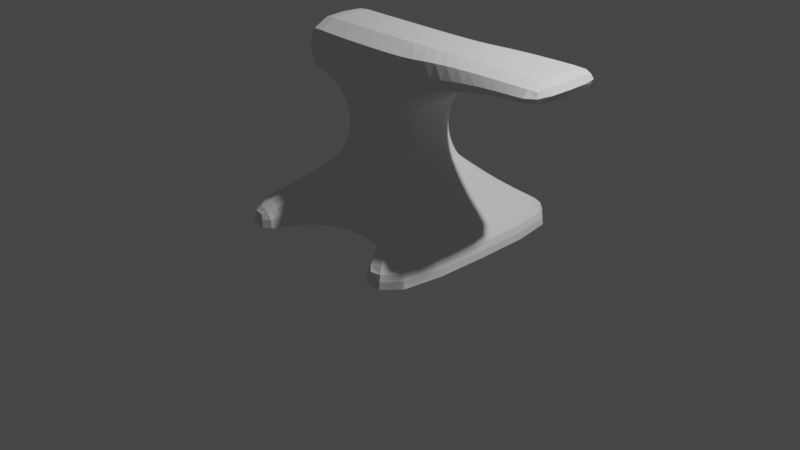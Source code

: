 # Source: anvil.blend  (saved by Blender 2.92.15; exported with 4.5.12 LTS)
import bpy
from mathutils import Matrix  # noqa: F401  (used for matrix-valued properties, if any)

bpy.ops.wm.read_factory_settings(use_empty=True)
scene = bpy.context.scene
scene.name = 'Scene'

# ---- collections
col_collection = bpy.data.collections.new('Collection'); scene.collection.children.link(col_collection)
col_backup_part1 = bpy.data.collections.new('Backup Part1'); scene.collection.children.link(col_backup_part1)
col_backup2 = bpy.data.collections.new('Backup2'); scene.collection.children.link(col_backup2)
col_backup_part2 = bpy.data.collections.new('Backup Part2'); scene.collection.children.link(col_backup_part2)

# ---- world
world_world = bpy.data.worlds.new('World'); scene.world = world_world
world_world.use_nodes = True; world_world.node_tree.nodes.clear()
_N = world_world.node_tree.nodes; _L = world_world.node_tree.links
n0 = _N.new('ShaderNodeOutputWorld'); n0.name = 'World Output'; n0.location = (300, 300)
n1 = _N.new('ShaderNodeBackground'); n1.name = 'Background'; n1.location = (10, 300)
n1.inputs[0].default_value = (0.05088, 0.05088, 0.05088, 1.0)
_L.new(n1.outputs[0], n0.inputs[0])
n0.is_active_output = True
world_world.color = (0.05088, 0.05088, 0.05088)
world_world.use_sun_shadow = False
world_world.sun_shadow_jitter_overblur = 0.0

# ---- cameras
cam_camera = bpy.data.cameras.new('Camera')
cam_camera.clip_end = 100.0
cam_camera.ortho_scale = 7.314

# ---- lights
light_light = bpy.data.lights.new('Light', 'POINT')
light_light.transmission_factor = 0.0
light_light.energy = 1000.0
light_light.shadow_soft_size = 0.1
light_light.shadow_maximum_resolution = 0.006
light_light.use_absolute_resolution = True

# ---- meshes
me_plane_003 = bpy.data.meshes.new('Plane.003')
me_plane_003.from_pydata([(-1.151, -1.151, 0.0), (1.151, -1.151, 0.0), (-1.146, -1.146, 0.1514), (1.146, -1.146, 0.1514), (-0.4555, -0.4555, 1.329), (0.4555, -0.4555, 1.329), (1.011, -1.011, 0.242), (0.8824, -0.8824, 0.3326), (0.765, -0.765, 0.4232), (0.6615, -0.6615, 0.5138), (0.5731, -0.5731, 0.6045), (0.5001, -0.5001, 0.6951), (0.4555, -0.4555, 0.7857), (0.4258, -0.4258, 0.8763), (0.408, -0.408, 0.9669), (0.4021, -0.4021, 1.058), (0.408, -0.408, 1.148), (0.4258, -0.4258, 1.239), (-0.4258, -0.4258, 1.239), (-0.408, -0.408, 1.148), (-0.4021, -0.4021, 1.058), (-0.408, -0.408, 0.9669), (-0.4258, -0.4258, 0.8763), (-0.4555, -0.4555, 0.7857), (-0.5001, -0.5001, 0.6951), (-0.5731, -0.5731, 0.6045), (-0.6615, -0.6615, 0.5138), (-0.765, -0.765, 0.4232), (-0.8824, -0.8824, 0.3326), (-1.011, -1.011, 0.242), (-0.4555, -0.4555, 1.995), (0.4555, -0.4555, 1.995), (-0.9083, -0.4555, 1.434), (-0.9083, -0.4555, 1.995), (-0.6819, -0.4555, 1.398), (-0.6819, -0.4555, 1.995), (2.046, -0.4555, 1.802), (2.046, -0.4555, 1.995), (0.7207, -0.4555, 1.53), (0.9858, -0.4555, 1.655), (1.251, -0.4555, 1.726), (1.516, -0.4555, 1.77), (1.781, -0.4555, 1.794), (1.781, -0.4555, 1.995), (1.516, -0.4555, 1.995), (1.251, -0.4555, 1.995), (0.9858, -0.4555, 1.995), (0.7207, -0.4555, 1.995), (-1.151, 0.0, 0.0), (1.151, 0.0, 0.0), (-1.146, -1.192e-07, 0.1514), (1.146, 1.192e-07, 0.1514), (-0.4555, 0.0, 1.329), (0.4555, 0.0, 1.329), (-1.011, 0.0, 0.242), (-0.8824, -5.96e-08, 0.3326), (-0.765, 0.0, 0.4232), (-0.6615, -5.96e-08, 0.5138), (-0.5731, 0.0, 0.6045), (-0.5001, 5.96e-08, 0.6951), (-0.4555, 0.0, 0.7857), (-0.4258, 0.0, 0.8763), (-0.408, 0.0, 0.9669), (-0.4021, 0.0, 1.058), (-0.408, 0.0, 1.148), (-0.4258, 0.0, 1.239), (1.011, 0.0, 0.242), (0.8824, 5.96e-08, 0.3326), (0.765, 0.0, 0.4232), (0.6615, 5.96e-08, 0.5138), (0.5731, 0.0, 0.6045), (0.5001, -5.96e-08, 0.6951), (0.4555, 0.0, 0.7857), (0.4258, 0.0, 0.8763), (0.408, 0.0, 0.9669), (0.4021, 0.0, 1.058), (0.408, 0.0, 1.148), (0.4258, 0.0, 1.239), (-0.4555, 0.0, 1.995), (0.4555, 0.0, 1.995), (-0.9083, 0.0, 1.434), (-0.9083, 0.0, 1.995), (-0.6819, 0.0, 1.995), (-0.6819, 0.0, 1.398), (2.046, 0.0, 1.802), (2.046, 0.0, 1.995), (0.7207, 0.0, 1.995), (0.9858, 0.0, 1.995), (1.251, 0.0, 1.995), (1.516, 0.0, 1.995), (1.781, 0.0, 1.995), (0.7207, 0.0, 1.53), (0.9858, 0.0, 1.655), (1.251, 0.0, 1.726), (1.516, 0.0, 1.77), (1.781, 0.0, 1.794), (-1.167e-07, -0.496, 0.0), (-1.738e-07, -0.496, 0.7035), (0.5389, -0.765, 0.0), (-0.3133, -0.5731, 0.6045), (0.3133, -0.5731, 0.0), (-0.4389, -0.6615, 0.5138), (0.4389, -0.6615, 0.0), (0.3133, -0.5731, 0.6045), (-0.5389, -0.765, 0.0), (-0.5389, -0.765, 0.4232), (0.5389, -0.765, 0.4232), (0.4389, -0.6615, 0.5138), (-0.6195, -0.8824, 0.0), (-0.6195, -0.8824, 0.3326), (0.6195, -0.8824, 0.3326), (0.6773, -1.011, 0.0), (-0.7174, -1.151, 0.0), (-0.6773, -1.011, 0.242), (0.7174, -1.151, 0.0), (-0.4389, -0.6615, 0.0), (-0.7162, -1.146, 0.1514), (0.7162, -1.146, 0.1514), (0.6773, -1.011, 0.242), (-0.3133, -0.5731, 0.0), (-0.6773, -1.011, 0.0), (0.6195, -0.8824, 0.0), (0.0, -0.4555, 1.329), (0.0, -0.4555, 0.7857), (0.0, -0.4258, 0.8763), (0.0, -0.408, 0.9669), (0.0, -0.4021, 1.058), (0.0, -0.408, 1.148), (0.0, -0.4258, 1.239), (0.0, -0.4555, 1.995), (0.0, 0.0, 1.995)], [], [(48, 0, 2, 50), (0, 112, 116, 2), (43, 42, 36, 37), (128, 17, 5, 122), (65, 18, 4, 52), (50, 2, 29, 54), (54, 29, 28, 55), (55, 28, 27, 56), (56, 27, 26, 57), (57, 26, 25, 58), (58, 25, 24, 59), (59, 24, 23, 60), (60, 23, 22, 61), (61, 22, 21, 62), (62, 21, 20, 63), (63, 20, 19, 64), (64, 19, 18, 65), (2, 116, 113, 29), (29, 113, 109, 28), (28, 109, 105, 27), (27, 105, 101, 26), (26, 101, 99, 25), (25, 99, 97, 24), (24, 97, 123, 23), (123, 12, 13, 124), (124, 13, 14, 125), (125, 14, 15, 126), (126, 15, 16, 127), (127, 16, 17, 128), (83, 34, 32, 80), (122, 5, 31, 129), (80, 32, 33, 81), (34, 35, 33, 32), (4, 30, 35, 34), (52, 4, 34, 83), (90, 43, 37, 85), (79, 31, 47, 86), (86, 47, 46, 87), (87, 46, 45, 88), (88, 45, 44, 89), (89, 44, 43, 90), (31, 5, 38, 47), (47, 38, 39, 46), (46, 39, 40, 45), (45, 40, 41, 44), (44, 41, 42, 43), (41, 94, 95, 42), (40, 93, 94, 41), (39, 92, 93, 40), (38, 91, 92, 39), (5, 53, 91, 38), (42, 95, 84, 36), (36, 84, 85, 37), (30, 78, 82, 35), (35, 82, 81, 33), (129, 31, 79, 130), (16, 76, 77, 17), (15, 75, 76, 16), (14, 74, 75, 15), (13, 73, 74, 14), (12, 72, 73, 13), (11, 71, 72, 12), (10, 70, 71, 11), (9, 69, 70, 10), (8, 68, 69, 9), (7, 67, 68, 8), (6, 66, 67, 7), (3, 51, 66, 6), (17, 77, 53, 5), (1, 49, 51, 3), (114, 117, 118, 111), (102, 107, 103, 100), (98, 106, 107, 102), (97, 103, 10, 11), (103, 107, 9, 10), (106, 110, 7, 8), (96, 97, 99, 119), (118, 117, 3, 6), (107, 106, 8, 9), (117, 114, 1, 3), (100, 103, 97, 96), (110, 118, 6, 7), (121, 110, 106, 98), (119, 99, 101, 115), (120, 113, 116, 112), (115, 101, 105, 104), (111, 118, 110, 121), (104, 105, 109, 108), (108, 109, 113, 120), (30, 129, 130, 78), (4, 122, 129, 30), (19, 127, 128, 18), (20, 126, 127, 19), (21, 125, 126, 20), (22, 124, 125, 21), (23, 123, 124, 22), (18, 128, 122, 4), (11, 12, 123, 97)])
_uv = me_plane_003.uv_layers.new(name='UVMap')
_uv.uv.foreach_set('vector', [0.0, 0.5, 0.0, 0.0, 0.0, 0.0, 0.0, 0.5, 0.0, 0.0, 0.1883, 0.0, 0.1876, 0.0, 0.0, 0.0, 1.0, 0.0, 1.0, 0.0, 1.0, 0.0, 1.0, 0.0, 0.5, 0.0, 1.0, 0.0, 1.0, 0.0, 0.5, 0.0, 0.0, 0.5, 0.0, 0.0, 0.0, 0.0, 0.0, 0.5, 0.0, 0.5, 0.0, 0.0, 0.0, 0.0, 0.0, 0.5, 0.0, 0.5, 0.0, 0.0, 0.0, 0.0, 0.0, 0.5, 0.0, 0.5, 0.0, 0.0, 0.0, 0.0, 0.0, 0.5, 0.0, 0.5, 0.0, 0.0, 0.0, 0.0, 0.0, 0.5, 0.0, 0.5, 0.0, 0.0, 0.0, 0.0, 0.0, 0.5, 0.0, 0.5, 0.0, 0.0, 0.0, 0.0, 0.0, 0.5, 0.0, 0.5, 0.0, 0.0, 0.0, 0.0, 0.0, 0.5, 0.0, 0.5, 0.0, 0.0, 0.0, 0.0, 0.0, 0.5, 0.0, 0.5, 0.0, 0.0, 0.0, 0.0, 0.0, 0.5, 0.0, 0.5, 0.0, 0.0, 0.0, 0.0, 0.0, 0.5, 0.0, 0.5, 0.0, 0.0, 0.0, 0.0, 0.0, 0.5, 0.0, 0.5, 0.0, 0.0, 0.0, 0.0, 0.0, 0.5, 0.0, 0.0, 0.1876, 0.0, 0.165, 0.0, 0.0, 0.0, 0.0, 0.0, 0.165, 0.0, 0.149, 0.0, 0.0, 0.0, 0.0, 0.0, 0.149, 0.0, 0.1478, 0.0, 0.0, 0.0, 0.0, 0.0, 0.1478, 0.0, 0.1683, 0.0, 0.0, 0.0, 0.0, 0.0, 0.1683, 0.0, 0.2267, 0.0, 0.0, 0.0, 0.0, 0.0, 0.2267, 0.0, 0.3938, 0.0, 0.0, 0.0, 0.0, 0.0, 0.3938, 0.0, 0.5, 0.0, 0.0, 0.0, 0.5, 0.0, 1.0, 0.0, 1.0, 0.0, 0.5, 0.0, 0.5, 0.0, 1.0, 0.0, 1.0, 0.0, 0.5, 0.0, 0.5, 0.0, 1.0, 0.0, 1.0, 0.0, 0.5, 0.0, 0.5, 0.0, 1.0, 0.0, 1.0, 0.0, 0.5, 0.0, 0.5, 0.0, 1.0, 0.0, 1.0, 0.0, 0.5, 0.0, 0.0, 0.5, 0.0, 0.0, 0.0, 0.0, 0.0, 0.5, 0.5, 0.0, 1.0, 0.0, 1.0, 0.0, 0.5, 0.0, 0.0, 0.5, 0.0, 0.0, 0.0, 0.0, 0.0, 0.5, 0.0, 0.0, 0.0, 0.0, 0.0, 0.0, 0.0, 0.0, 0.0, 0.0, 0.0, 0.0, 0.0, 0.0, 0.0, 0.0, 0.0, 0.5, 0.0, 0.0, 0.0, 0.0, 0.0, 0.5, 1.0, 0.5, 1.0, 0.0, 1.0, 0.0, 1.0, 0.5, 1.0, 0.5, 1.0, 0.0, 1.0, 0.0, 1.0, 0.5, 1.0, 0.5, 1.0, 0.0, 1.0, 0.0, 1.0, 0.5, 1.0, 0.5, 1.0, 0.0, 1.0, 0.0, 1.0, 0.5, 1.0, 0.5, 1.0, 0.0, 1.0, 0.0, 1.0, 0.5, 1.0, 0.5, 1.0, 0.0, 1.0, 0.0, 1.0, 0.5, 1.0, 0.0, 1.0, 0.0, 1.0, 0.0, 1.0, 0.0, 1.0, 0.0, 1.0, 0.0, 1.0, 0.0, 1.0, 0.0, 1.0, 0.0, 1.0, 0.0, 1.0, 0.0, 1.0, 0.0, 1.0, 0.0, 1.0, 0.0, 1.0, 0.0, 1.0, 0.0, 1.0, 0.0, 1.0, 0.0, 1.0, 0.0, 1.0, 0.0, 1.0, 0.0, 1.0, 0.5, 1.0, 0.5, 1.0, 0.0, 1.0, 0.0, 1.0, 0.5, 1.0, 0.5, 1.0, 0.0, 1.0, 0.0, 1.0, 0.5, 1.0, 0.5, 1.0, 0.0, 1.0, 0.0, 1.0, 0.5, 1.0, 0.5, 1.0, 0.0, 1.0, 0.0, 1.0, 0.5, 1.0, 0.5, 1.0, 0.0, 1.0, 0.0, 1.0, 0.5, 1.0, 0.5, 1.0, 0.0, 1.0, 0.0, 1.0, 0.5, 1.0, 0.5, 1.0, 0.0, 0.0, 0.0, 0.0, 0.5, 0.0, 0.5, 0.0, 0.0, 0.0, 0.0, 0.0, 0.5, 0.0, 0.5, 0.0, 0.0, 0.5, 0.0, 1.0, 0.0, 1.0, 0.5, 0.5, 0.5, 1.0, 0.0, 1.0, 0.5, 1.0, 0.5, 1.0, 0.0, 1.0, 0.0, 1.0, 0.5, 1.0, 0.5, 1.0, 0.0, 1.0, 0.0, 1.0, 0.5, 1.0, 0.5, 1.0, 0.0, 1.0, 0.0, 1.0, 0.5, 1.0, 0.5, 1.0, 0.0, 1.0, 0.0, 1.0, 0.5, 1.0, 0.5, 1.0, 0.0, 1.0, 0.0, 1.0, 0.5, 1.0, 0.5, 1.0, 0.0, 1.0, 0.0, 1.0, 0.5, 1.0, 0.5, 1.0, 0.0, 1.0, 0.0, 1.0, 0.5, 1.0, 0.5, 1.0, 0.0, 1.0, 0.0, 1.0, 0.5, 1.0, 0.5, 1.0, 0.0, 1.0, 0.0, 1.0, 0.5, 1.0, 0.5, 1.0, 0.0, 1.0, 0.0, 1.0, 0.5, 1.0, 0.5, 1.0, 0.0, 1.0, 0.0, 1.0, 0.5, 1.0, 0.5, 1.0, 0.0, 1.0, 0.0, 1.0, 0.5, 1.0, 0.5, 1.0, 0.0, 1.0, 0.0, 1.0, 0.5, 1.0, 0.5, 1.0, 0.0, 0.7904, 0.75, 0.7912, 0.8009, 0.8171, 0.8313, 0.8171, 0.75, 0.8992, 0.75, 0.8992, 0.9227, 0.9306, 0.9531, 0.9306, 0.75, 0.8707, 0.75, 0.8707, 0.8922, 0.8992, 0.9227, 0.8992, 0.75, 0.6062, 0.0, 0.7733, 0.0, 1.0, 0.0, 1.0, 0.0, 0.7733, 0.0, 0.8317, 0.0, 1.0, 0.0, 1.0, 0.0, 0.8522, 0.0, 0.851, 0.0, 1.0, 0.0, 1.0, 0.0, 0.02288, 0.75, 0.02288, 0.9835, 0.06944, 0.9531, 0.06944, 0.75, 0.835, 0.0, 0.8124, 0.0, 1.0, 0.0, 1.0, 0.0, 0.8317, 0.0, 0.8522, 0.0, 1.0, 0.0, 1.0, 0.0, 0.8124, 0.0, 0.8117, 0.0, 1.0, 0.0, 1.0, 0.0, 0.9306, 0.75, 0.9306, 0.9531, 0.9771, 0.9835, 0.9771, 0.75, 0.851, 0.0, 0.835, 0.0, 1.0, 0.0, 1.0, 0.0, 0.8434, 0.75, 0.8434, 0.8618, 0.8707, 0.8922, 0.8707, 0.75, 0.06944, 0.75, 0.06944, 0.9531, 0.1008, 0.9227, 0.1008, 0.75, 0.1829, 0.75, 0.1829, 0.8313, 0.2088, 0.8009, 0.2096, 0.75, 0.1008, 0.75, 0.1008, 0.9227, 0.1293, 0.8922, 0.1293, 0.75, 0.8171, 0.75, 0.8171, 0.8313, 0.8434, 0.8618, 0.8434, 0.75, 0.1293, 0.75, 0.1293, 0.8922, 0.1566, 0.8618, 0.1566, 0.75, 0.1566, 0.75, 0.1566, 0.8618, 0.1829, 0.8313, 0.1829, 0.75, 0.0, 0.0, 0.5, 0.0, 0.5, 0.5, 0.0, 0.5, 0.0, 0.0, 0.5, 0.0, 0.5, 0.0, 0.0, 0.0, 0.0, 0.0, 0.5, 0.0, 0.5, 0.0, 0.0, 0.0, 0.0, 0.0, 0.5, 0.0, 0.5, 0.0, 0.0, 0.0, 0.0, 0.0, 0.5, 0.0, 0.5, 0.0, 0.0, 0.0, 0.0, 0.0, 0.5, 0.0, 0.5, 0.0, 0.0, 0.0, 0.0, 0.0, 0.5, 0.0, 0.5, 0.0, 0.0, 0.0, 0.0, 0.0, 0.5, 0.0, 0.5, 0.0, 0.0, 0.0, 1.0, 0.0, 1.0, 0.0, 0.5, 0.0, 0.6062, 0.0])
me_plane_003.use_remesh_fix_poles = True
me_plane_003.use_remesh_preserve_attributes = False
me_plane_003.use_mirror_vertex_groups = False
me_plane_003.update()
me_plane_004 = bpy.data.meshes.new('Plane.004')
me_plane_004.from_pydata([(-1.151, -1.151, 0.0), (1.151, -1.151, 0.0), (-1.151, 1.151, 0.0), (1.151, 1.151, 0.0), (-1.146, -1.146, 0.1514), (1.146, -1.146, 0.1514), (-1.146, 1.146, 0.1514), (1.146, 1.146, 0.1514), (-0.4555, -0.4555, 1.329), (0.4555, -0.4555, 1.329), (-0.4555, 0.4555, 1.329), (0.4555, 0.4555, 1.329), (-1.011, 1.011, 0.242), (-0.8824, 0.8824, 0.3326), (-0.765, 0.765, 0.4232), (-0.6615, 0.6615, 0.5138), (-0.5731, 0.5731, 0.6045), (-0.5001, 0.5001, 0.6951), (-0.4555, 0.4555, 0.7857), (-0.4258, 0.4258, 0.8763), (-0.408, 0.408, 0.9669), (-0.4021, 0.4021, 1.058), (-0.408, 0.408, 1.148), (-0.4258, 0.4258, 1.239), (0.4258, 0.4258, 1.239), (0.408, 0.408, 1.148), (0.4021, 0.4021, 1.058), (0.408, 0.408, 0.9669), (0.4258, 0.4258, 0.8763), (0.4555, 0.4555, 0.7857), (0.5001, 0.5001, 0.6951), (0.5731, 0.5731, 0.6045), (0.6615, 0.6615, 0.5138), (0.765, 0.765, 0.4232), (0.8824, 0.8824, 0.3326), (1.011, 1.011, 0.242), (1.011, -1.011, 0.242), (0.8824, -0.8824, 0.3326), (0.765, -0.765, 0.4232), (0.6615, -0.6615, 0.5138), (0.5731, -0.5731, 0.6045), (0.5001, -0.5001, 0.6951), (0.4555, -0.4555, 0.7857), (0.4258, -0.4258, 0.8763), (0.408, -0.408, 0.9669), (0.4021, -0.4021, 1.058), (0.408, -0.408, 1.148), (0.4258, -0.4258, 1.239), (-0.4258, -0.4258, 1.239), (-0.408, -0.408, 1.148), (-0.4021, -0.4021, 1.058), (-0.408, -0.408, 0.9669), (-0.4258, -0.4258, 0.8763), (-0.4555, -0.4555, 0.7857), (-0.5001, -0.5001, 0.6951), (-0.5731, -0.5731, 0.6045), (-0.6615, -0.6615, 0.5138), (-0.765, -0.765, 0.4232), (-0.8824, -0.8824, 0.3326), (-1.011, -1.011, 0.242), (-0.4555, -0.4555, 1.995), (0.4555, -0.4555, 1.995), (-0.4555, 0.4555, 1.995), (0.4555, 0.4555, 1.995), (-0.9083, -0.4555, 1.434), (-0.9083, 0.4555, 1.434), (-0.9083, -0.4555, 1.995), (-0.9083, 0.4555, 1.995), (-0.6819, -0.4555, 1.398), (-0.6819, 0.4555, 1.398), (-0.6819, -0.4555, 1.995), (-0.6819, 0.4555, 1.995), (2.046, -0.4555, 1.802), (2.046, 0.4555, 1.802), (2.046, -0.4555, 1.995), (2.046, 0.4555, 1.995), (0.7207, -0.4555, 1.53), (0.9858, -0.4555, 1.655), (1.251, -0.4555, 1.726), (1.516, -0.4555, 1.77), (1.781, -0.4555, 1.794), (1.781, -0.4555, 1.995), (1.516, -0.4555, 1.995), (1.251, -0.4555, 1.995), (0.9858, -0.4555, 1.995), (0.7207, -0.4555, 1.995), (0.7207, 0.4555, 1.53), (0.9858, 0.4555, 1.655), (1.251, 0.4555, 1.726), (1.516, 0.4555, 1.77), (1.781, 0.4555, 1.794), (0.7207, 0.4555, 1.995), (0.9858, 0.4555, 1.995), (1.251, 0.4555, 1.995), (1.516, 0.4555, 1.995), (1.781, 0.4555, 1.995)], [], [(0, 2, 3, 1), (24, 23, 10, 11), (2, 0, 4, 6), (3, 2, 6, 7), (0, 1, 5, 4), (1, 3, 7, 5), (81, 80, 72, 74), (48, 47, 9, 8), (47, 24, 11, 9), (23, 48, 8, 10), (6, 4, 59, 12), (12, 59, 58, 13), (13, 58, 57, 14), (14, 57, 56, 15), (15, 56, 55, 16), (16, 55, 54, 17), (17, 54, 53, 18), (18, 53, 52, 19), (19, 52, 51, 20), (20, 51, 50, 21), (21, 50, 49, 22), (22, 49, 48, 23), (5, 7, 35, 36), (36, 35, 34, 37), (37, 34, 33, 38), (38, 33, 32, 39), (39, 32, 31, 40), (40, 31, 30, 41), (41, 30, 29, 42), (42, 29, 28, 43), (43, 28, 27, 44), (44, 27, 26, 45), (45, 26, 25, 46), (46, 25, 24, 47), (4, 5, 36, 59), (59, 36, 37, 58), (58, 37, 38, 57), (57, 38, 39, 56), (56, 39, 40, 55), (55, 40, 41, 54), (54, 41, 42, 53), (53, 42, 43, 52), (52, 43, 44, 51), (51, 44, 45, 50), (50, 45, 46, 49), (49, 46, 47, 48), (7, 6, 12, 35), (35, 12, 13, 34), (34, 13, 14, 33), (33, 14, 15, 32), (32, 15, 16, 31), (31, 16, 17, 30), (30, 17, 18, 29), (29, 18, 19, 28), (28, 19, 20, 27), (27, 20, 21, 26), (26, 21, 22, 25), (25, 22, 23, 24), (60, 61, 63, 62), (69, 68, 64, 65), (11, 10, 62, 63), (8, 9, 61, 60), (65, 64, 66, 67), (68, 70, 66, 64), (70, 71, 67, 66), (71, 69, 65, 67), (62, 10, 69, 71), (60, 62, 71, 70), (8, 60, 70, 68), (10, 8, 68, 69), (72, 73, 75, 74), (80, 90, 73, 72), (90, 95, 75, 73), (95, 81, 74, 75), (63, 61, 85, 91), (91, 85, 84, 92), (92, 84, 83, 93), (93, 83, 82, 94), (94, 82, 81, 95), (11, 63, 91, 86), (86, 91, 92, 87), (87, 92, 93, 88), (88, 93, 94, 89), (89, 94, 95, 90), (9, 11, 86, 76), (76, 86, 87, 77), (77, 87, 88, 78), (78, 88, 89, 79), (79, 89, 90, 80), (61, 9, 76, 85), (85, 76, 77, 84), (84, 77, 78, 83), (83, 78, 79, 82), (82, 79, 80, 81)])
_uv = me_plane_004.uv_layers.new(name='UVMap')
_uv.uv.foreach_set('vector', [0.0, 0.0, 0.0, 1.0, 1.0, 1.0, 1.0, 0.0, 1.0, 1.0, 0.0, 1.0, 0.0, 1.0, 1.0, 1.0, 0.0, 1.0, 0.0, 0.0, 0.0, 0.0, 0.0, 1.0, 1.0, 1.0, 0.0, 1.0, 0.0, 1.0, 1.0, 1.0, 0.0, 0.0, 1.0, 0.0, 1.0, 0.0, 0.0, 0.0, 1.0, 0.0, 1.0, 1.0, 1.0, 1.0, 1.0, 0.0, 1.0, 0.0, 1.0, 0.0, 1.0, 0.0, 1.0, 0.0, 0.0, 0.0, 1.0, 0.0, 1.0, 0.0, 0.0, 0.0, 1.0, 0.0, 1.0, 1.0, 1.0, 1.0, 1.0, 0.0, 0.0, 1.0, 0.0, 0.0, 0.0, 0.0, 0.0, 1.0, 0.0, 1.0, 0.0, 0.0, 0.0, 0.0, 0.0, 1.0, 0.0, 1.0, 0.0, 0.0, 0.0, 0.0, 0.0, 1.0, 0.0, 1.0, 0.0, 0.0, 0.0, 0.0, 0.0, 1.0, 0.0, 1.0, 0.0, 0.0, 0.0, 0.0, 0.0, 1.0, 0.0, 1.0, 0.0, 0.0, 0.0, 0.0, 0.0, 1.0, 0.0, 1.0, 0.0, 0.0, 0.0, 0.0, 0.0, 1.0, 0.0, 1.0, 0.0, 0.0, 0.0, 0.0, 0.0, 1.0, 0.0, 1.0, 0.0, 0.0, 0.0, 0.0, 0.0, 1.0, 0.0, 1.0, 0.0, 0.0, 0.0, 0.0, 0.0, 1.0, 0.0, 1.0, 0.0, 0.0, 0.0, 0.0, 0.0, 1.0, 0.0, 1.0, 0.0, 0.0, 0.0, 0.0, 0.0, 1.0, 0.0, 1.0, 0.0, 0.0, 0.0, 0.0, 0.0, 1.0, 1.0, 0.0, 1.0, 1.0, 1.0, 1.0, 1.0, 0.0, 1.0, 0.0, 1.0, 1.0, 1.0, 1.0, 1.0, 0.0, 1.0, 0.0, 1.0, 1.0, 1.0, 1.0, 1.0, 0.0, 1.0, 0.0, 1.0, 1.0, 1.0, 1.0, 1.0, 0.0, 1.0, 0.0, 1.0, 1.0, 1.0, 1.0, 1.0, 0.0, 1.0, 0.0, 1.0, 1.0, 1.0, 1.0, 1.0, 0.0, 1.0, 0.0, 1.0, 1.0, 1.0, 1.0, 1.0, 0.0, 1.0, 0.0, 1.0, 1.0, 1.0, 1.0, 1.0, 0.0, 1.0, 0.0, 1.0, 1.0, 1.0, 1.0, 1.0, 0.0, 1.0, 0.0, 1.0, 1.0, 1.0, 1.0, 1.0, 0.0, 1.0, 0.0, 1.0, 1.0, 1.0, 1.0, 1.0, 0.0, 1.0, 0.0, 1.0, 1.0, 1.0, 1.0, 1.0, 0.0, 0.0, 0.0, 1.0, 0.0, 1.0, 0.0, 0.0, 0.0, 0.0, 0.0, 1.0, 0.0, 1.0, 0.0, 0.0, 0.0, 0.0, 0.0, 1.0, 0.0, 1.0, 0.0, 0.0, 0.0, 0.0, 0.0, 1.0, 0.0, 1.0, 0.0, 0.0, 0.0, 0.0, 0.0, 1.0, 0.0, 1.0, 0.0, 0.0, 0.0, 0.0, 0.0, 1.0, 0.0, 1.0, 0.0, 0.0, 0.0, 0.0, 0.0, 1.0, 0.0, 1.0, 0.0, 0.0, 0.0, 0.0, 0.0, 1.0, 0.0, 1.0, 0.0, 0.0, 0.0, 0.0, 0.0, 1.0, 0.0, 1.0, 0.0, 0.0, 0.0, 0.0, 0.0, 1.0, 0.0, 1.0, 0.0, 0.0, 0.0, 0.0, 0.0, 1.0, 0.0, 1.0, 0.0, 0.0, 0.0, 0.0, 0.0, 1.0, 0.0, 1.0, 0.0, 0.0, 0.0, 1.0, 1.0, 0.0, 1.0, 0.0, 1.0, 1.0, 1.0, 1.0, 1.0, 0.0, 1.0, 0.0, 1.0, 1.0, 1.0, 1.0, 1.0, 0.0, 1.0, 0.0, 1.0, 1.0, 1.0, 1.0, 1.0, 0.0, 1.0, 0.0, 1.0, 1.0, 1.0, 1.0, 1.0, 0.0, 1.0, 0.0, 1.0, 1.0, 1.0, 1.0, 1.0, 0.0, 1.0, 0.0, 1.0, 1.0, 1.0, 1.0, 1.0, 0.0, 1.0, 0.0, 1.0, 1.0, 1.0, 1.0, 1.0, 0.0, 1.0, 0.0, 1.0, 1.0, 1.0, 1.0, 1.0, 0.0, 1.0, 0.0, 1.0, 1.0, 1.0, 1.0, 1.0, 0.0, 1.0, 0.0, 1.0, 1.0, 1.0, 1.0, 1.0, 0.0, 1.0, 0.0, 1.0, 1.0, 1.0, 1.0, 1.0, 0.0, 1.0, 0.0, 1.0, 1.0, 1.0, 0.0, 0.0, 1.0, 0.0, 1.0, 1.0, 0.0, 1.0, 0.0, 1.0, 0.0, 0.0, 0.0, 0.0, 0.0, 1.0, 1.0, 1.0, 0.0, 1.0, 0.0, 1.0, 1.0, 1.0, 0.0, 0.0, 1.0, 0.0, 1.0, 0.0, 0.0, 0.0, 0.0, 1.0, 0.0, 0.0, 0.0, 0.0, 0.0, 1.0, 0.0, 0.0, 0.0, 0.0, 0.0, 0.0, 0.0, 0.0, 0.0, 0.0, 0.0, 1.0, 0.0, 1.0, 0.0, 0.0, 0.0, 1.0, 0.0, 1.0, 0.0, 1.0, 0.0, 1.0, 0.0, 1.0, 0.0, 1.0, 0.0, 1.0, 0.0, 1.0, 0.0, 0.0, 0.0, 1.0, 0.0, 1.0, 0.0, 0.0, 0.0, 0.0, 0.0, 0.0, 0.0, 0.0, 0.0, 0.0, 0.0, 1.0, 0.0, 0.0, 0.0, 0.0, 0.0, 1.0, 1.0, 0.0, 1.0, 1.0, 1.0, 1.0, 1.0, 0.0, 1.0, 0.0, 1.0, 1.0, 1.0, 1.0, 1.0, 0.0, 1.0, 1.0, 1.0, 1.0, 1.0, 1.0, 1.0, 1.0, 1.0, 1.0, 1.0, 0.0, 1.0, 0.0, 1.0, 1.0, 1.0, 1.0, 1.0, 0.0, 1.0, 0.0, 1.0, 1.0, 1.0, 1.0, 1.0, 0.0, 1.0, 0.0, 1.0, 1.0, 1.0, 1.0, 1.0, 0.0, 1.0, 0.0, 1.0, 1.0, 1.0, 1.0, 1.0, 0.0, 1.0, 0.0, 1.0, 1.0, 1.0, 1.0, 1.0, 0.0, 1.0, 0.0, 1.0, 1.0, 1.0, 1.0, 1.0, 1.0, 1.0, 1.0, 1.0, 1.0, 1.0, 1.0, 1.0, 1.0, 1.0, 1.0, 1.0, 1.0, 1.0, 1.0, 1.0, 1.0, 1.0, 1.0, 1.0, 1.0, 1.0, 1.0, 1.0, 1.0, 1.0, 1.0, 1.0, 1.0, 1.0, 1.0, 1.0, 1.0, 1.0, 1.0, 1.0, 1.0, 1.0, 0.0, 1.0, 1.0, 1.0, 1.0, 1.0, 0.0, 1.0, 0.0, 1.0, 1.0, 1.0, 1.0, 1.0, 0.0, 1.0, 0.0, 1.0, 1.0, 1.0, 1.0, 1.0, 0.0, 1.0, 0.0, 1.0, 1.0, 1.0, 1.0, 1.0, 0.0, 1.0, 0.0, 1.0, 1.0, 1.0, 1.0, 1.0, 0.0, 1.0, 0.0, 1.0, 0.0, 1.0, 0.0, 1.0, 0.0, 1.0, 0.0, 1.0, 0.0, 1.0, 0.0, 1.0, 0.0, 1.0, 0.0, 1.0, 0.0, 1.0, 0.0, 1.0, 0.0, 1.0, 0.0, 1.0, 0.0, 1.0, 0.0, 1.0, 0.0, 1.0, 0.0, 1.0, 0.0, 1.0, 0.0, 1.0, 0.0])
me_plane_004.use_remesh_fix_poles = True
me_plane_004.use_remesh_preserve_attributes = False
me_plane_004.use_mirror_vertex_groups = False
me_plane_004.update()
me_plane_005 = bpy.data.meshes.new('Plane.005')
me_plane_005.from_pydata([(-1.151, -1.151, 0.0), (1.151, -1.151, 0.0), (-1.146, -1.146, 0.1514), (1.146, -1.146, 0.1514), (-0.4555, -0.4555, 1.329), (0.4555, -0.4555, 1.329), (1.011, -1.011, 0.242), (0.8824, -0.8824, 0.3326), (0.765, -0.765, 0.4232), (0.6615, -0.6615, 0.5138), (0.5731, -0.5731, 0.6045), (0.5001, -0.5001, 0.6951), (0.4555, -0.4555, 0.7857), (0.4258, -0.4258, 0.8763), (0.408, -0.408, 0.9669), (0.4021, -0.4021, 1.058), (0.408, -0.408, 1.148), (0.4258, -0.4258, 1.239), (-0.4258, -0.4258, 1.239), (-0.408, -0.408, 1.148), (-0.4021, -0.4021, 1.058), (-0.408, -0.408, 0.9669), (-0.4258, -0.4258, 0.8763), (-0.4555, -0.4555, 0.7857), (-0.5001, -0.5001, 0.6951), (-0.5731, -0.5731, 0.6045), (-0.6615, -0.6615, 0.5138), (-0.765, -0.765, 0.4232), (-0.8824, -0.8824, 0.3326), (-1.011, -1.011, 0.242), (-0.4555, -0.4555, 1.995), (0.4555, -0.4555, 1.995), (-0.9083, -0.4555, 1.434), (-0.9083, -0.4555, 1.995), (-0.6819, -0.4555, 1.398), (-0.6819, -0.4555, 1.995), (2.046, -0.4555, 1.802), (2.046, -0.4555, 1.995), (0.7207, -0.4555, 1.53), (0.9858, -0.4555, 1.655), (1.251, -0.4555, 1.726), (1.516, -0.4555, 1.77), (1.781, -0.4555, 1.794), (1.781, -0.4555, 1.995), (1.516, -0.4555, 1.995), (1.251, -0.4555, 1.995), (0.9858, -0.4555, 1.995), (0.7207, -0.4555, 1.995), (-1.151, 0.0, 0.0), (1.151, 0.0, 0.0), (-1.146, -1.192e-07, 0.1514), (1.146, 1.192e-07, 0.1514), (-0.4555, 0.0, 1.329), (0.4555, 0.0, 1.329), (-1.011, 0.0, 0.242), (-0.8824, -5.96e-08, 0.3326), (-0.765, 0.0, 0.4232), (-0.6615, -5.96e-08, 0.5138), (-0.5731, 0.0, 0.6045), (-0.5001, 5.96e-08, 0.6951), (-0.4555, 0.0, 0.7857), (-0.4258, 0.0, 0.8763), (-0.408, 0.0, 0.9669), (-0.4021, 0.0, 1.058), (-0.408, 0.0, 1.148), (-0.4258, 0.0, 1.239), (1.011, 0.0, 0.242), (0.8824, 5.96e-08, 0.3326), (0.765, 0.0, 0.4232), (0.6615, 5.96e-08, 0.5138), (0.5731, 0.0, 0.6045), (0.5001, -5.96e-08, 0.6951), (0.4555, 0.0, 0.7857), (0.4258, 0.0, 0.8763), (0.408, 0.0, 0.9669), (0.4021, 0.0, 1.058), (0.408, 0.0, 1.148), (0.4258, 0.0, 1.239), (-0.4555, 0.0, 1.995), (0.4555, 0.0, 1.995), (-0.9083, 0.0, 1.434), (-0.9083, 0.0, 1.995), (-0.6819, 0.0, 1.995), (-0.6819, 0.0, 1.398), (2.046, 0.0, 1.802), (2.046, 0.0, 1.995), (0.7207, 0.0, 1.995), (0.9858, 0.0, 1.995), (1.251, 0.0, 1.995), (1.516, 0.0, 1.995), (1.781, 0.0, 1.995), (0.7207, 0.0, 1.53), (0.9858, 0.0, 1.655), (1.251, 0.0, 1.726), (1.516, 0.0, 1.77), (1.781, 0.0, 1.794)], [], [(48, 0, 2, 50), (0, 1, 3, 2), (43, 42, 36, 37), (18, 17, 5, 4), (65, 18, 4, 52), (50, 2, 29, 54), (54, 29, 28, 55), (55, 28, 27, 56), (56, 27, 26, 57), (57, 26, 25, 58), (58, 25, 24, 59), (59, 24, 23, 60), (60, 23, 22, 61), (61, 22, 21, 62), (62, 21, 20, 63), (63, 20, 19, 64), (64, 19, 18, 65), (2, 3, 6, 29), (29, 6, 7, 28), (28, 7, 8, 27), (27, 8, 9, 26), (26, 9, 10, 25), (25, 10, 11, 24), (24, 11, 12, 23), (23, 12, 13, 22), (22, 13, 14, 21), (21, 14, 15, 20), (20, 15, 16, 19), (19, 16, 17, 18), (83, 34, 32, 80), (4, 5, 31, 30), (80, 32, 33, 81), (34, 35, 33, 32), (4, 30, 35, 34), (52, 4, 34, 83), (90, 43, 37, 85), (79, 31, 47, 86), (86, 47, 46, 87), (87, 46, 45, 88), (88, 45, 44, 89), (89, 44, 43, 90), (31, 5, 38, 47), (47, 38, 39, 46), (46, 39, 40, 45), (45, 40, 41, 44), (44, 41, 42, 43), (41, 94, 95, 42), (40, 93, 94, 41), (39, 92, 93, 40), (38, 91, 92, 39), (5, 53, 91, 38), (42, 95, 84, 36), (36, 84, 85, 37), (30, 78, 82, 35), (35, 82, 81, 33), (30, 31, 79, 78), (16, 76, 77, 17), (15, 75, 76, 16), (14, 74, 75, 15), (13, 73, 74, 14), (12, 72, 73, 13), (11, 71, 72, 12), (10, 70, 71, 11), (9, 69, 70, 10), (8, 68, 69, 9), (7, 67, 68, 8), (6, 66, 67, 7), (3, 51, 66, 6), (17, 77, 53, 5), (1, 49, 51, 3), (0, 48, 49, 1)])
_uv = me_plane_005.uv_layers.new(name='UVMap')
_uv.uv.foreach_set('vector', [0.0, 0.5, 0.0, 0.0, 0.0, 0.0, 0.0, 0.5, 0.0, 0.0, 1.0, 0.0, 1.0, 0.0, 0.0, 0.0, 1.0, 0.0, 1.0, 0.0, 1.0, 0.0, 1.0, 0.0, 0.0, 0.0, 1.0, 0.0, 1.0, 0.0, 0.0, 0.0, 0.0, 0.5, 0.0, 0.0, 0.0, 0.0, 0.0, 0.5, 0.0, 0.5, 0.0, 0.0, 0.0, 0.0, 0.0, 0.5, 0.0, 0.5, 0.0, 0.0, 0.0, 0.0, 0.0, 0.5, 0.0, 0.5, 0.0, 0.0, 0.0, 0.0, 0.0, 0.5, 0.0, 0.5, 0.0, 0.0, 0.0, 0.0, 0.0, 0.5, 0.0, 0.5, 0.0, 0.0, 0.0, 0.0, 0.0, 0.5, 0.0, 0.5, 0.0, 0.0, 0.0, 0.0, 0.0, 0.5, 0.0, 0.5, 0.0, 0.0, 0.0, 0.0, 0.0, 0.5, 0.0, 0.5, 0.0, 0.0, 0.0, 0.0, 0.0, 0.5, 0.0, 0.5, 0.0, 0.0, 0.0, 0.0, 0.0, 0.5, 0.0, 0.5, 0.0, 0.0, 0.0, 0.0, 0.0, 0.5, 0.0, 0.5, 0.0, 0.0, 0.0, 0.0, 0.0, 0.5, 0.0, 0.5, 0.0, 0.0, 0.0, 0.0, 0.0, 0.5, 0.0, 0.0, 1.0, 0.0, 1.0, 0.0, 0.0, 0.0, 0.0, 0.0, 1.0, 0.0, 1.0, 0.0, 0.0, 0.0, 0.0, 0.0, 1.0, 0.0, 1.0, 0.0, 0.0, 0.0, 0.0, 0.0, 1.0, 0.0, 1.0, 0.0, 0.0, 0.0, 0.0, 0.0, 1.0, 0.0, 1.0, 0.0, 0.0, 0.0, 0.0, 0.0, 1.0, 0.0, 1.0, 0.0, 0.0, 0.0, 0.0, 0.0, 1.0, 0.0, 1.0, 0.0, 0.0, 0.0, 0.0, 0.0, 1.0, 0.0, 1.0, 0.0, 0.0, 0.0, 0.0, 0.0, 1.0, 0.0, 1.0, 0.0, 0.0, 0.0, 0.0, 0.0, 1.0, 0.0, 1.0, 0.0, 0.0, 0.0, 0.0, 0.0, 1.0, 0.0, 1.0, 0.0, 0.0, 0.0, 0.0, 0.0, 1.0, 0.0, 1.0, 0.0, 0.0, 0.0, 0.0, 0.5, 0.0, 0.0, 0.0, 0.0, 0.0, 0.5, 0.0, 0.0, 1.0, 0.0, 1.0, 0.0, 0.0, 0.0, 0.0, 0.5, 0.0, 0.0, 0.0, 0.0, 0.0, 0.5, 0.0, 0.0, 0.0, 0.0, 0.0, 0.0, 0.0, 0.0, 0.0, 0.0, 0.0, 0.0, 0.0, 0.0, 0.0, 0.0, 0.0, 0.5, 0.0, 0.0, 0.0, 0.0, 0.0, 0.5, 1.0, 0.5, 1.0, 0.0, 1.0, 0.0, 1.0, 0.5, 1.0, 0.5, 1.0, 0.0, 1.0, 0.0, 1.0, 0.5, 1.0, 0.5, 1.0, 0.0, 1.0, 0.0, 1.0, 0.5, 1.0, 0.5, 1.0, 0.0, 1.0, 0.0, 1.0, 0.5, 1.0, 0.5, 1.0, 0.0, 1.0, 0.0, 1.0, 0.5, 1.0, 0.5, 1.0, 0.0, 1.0, 0.0, 1.0, 0.5, 1.0, 0.0, 1.0, 0.0, 1.0, 0.0, 1.0, 0.0, 1.0, 0.0, 1.0, 0.0, 1.0, 0.0, 1.0, 0.0, 1.0, 0.0, 1.0, 0.0, 1.0, 0.0, 1.0, 0.0, 1.0, 0.0, 1.0, 0.0, 1.0, 0.0, 1.0, 0.0, 1.0, 0.0, 1.0, 0.0, 1.0, 0.0, 1.0, 0.0, 1.0, 0.0, 1.0, 0.5, 1.0, 0.5, 1.0, 0.0, 1.0, 0.0, 1.0, 0.5, 1.0, 0.5, 1.0, 0.0, 1.0, 0.0, 1.0, 0.5, 1.0, 0.5, 1.0, 0.0, 1.0, 0.0, 1.0, 0.5, 1.0, 0.5, 1.0, 0.0, 1.0, 0.0, 1.0, 0.5, 1.0, 0.5, 1.0, 0.0, 1.0, 0.0, 1.0, 0.5, 1.0, 0.5, 1.0, 0.0, 1.0, 0.0, 1.0, 0.5, 1.0, 0.5, 1.0, 0.0, 0.0, 0.0, 0.0, 0.5, 0.0, 0.5, 0.0, 0.0, 0.0, 0.0, 0.0, 0.5, 0.0, 0.5, 0.0, 0.0, 0.0, 0.0, 1.0, 0.0, 1.0, 0.5, 0.0, 0.5, 1.0, 0.0, 1.0, 0.5, 1.0, 0.5, 1.0, 0.0, 1.0, 0.0, 1.0, 0.5, 1.0, 0.5, 1.0, 0.0, 1.0, 0.0, 1.0, 0.5, 1.0, 0.5, 1.0, 0.0, 1.0, 0.0, 1.0, 0.5, 1.0, 0.5, 1.0, 0.0, 1.0, 0.0, 1.0, 0.5, 1.0, 0.5, 1.0, 0.0, 1.0, 0.0, 1.0, 0.5, 1.0, 0.5, 1.0, 0.0, 1.0, 0.0, 1.0, 0.5, 1.0, 0.5, 1.0, 0.0, 1.0, 0.0, 1.0, 0.5, 1.0, 0.5, 1.0, 0.0, 1.0, 0.0, 1.0, 0.5, 1.0, 0.5, 1.0, 0.0, 1.0, 0.0, 1.0, 0.5, 1.0, 0.5, 1.0, 0.0, 1.0, 0.0, 1.0, 0.5, 1.0, 0.5, 1.0, 0.0, 1.0, 0.0, 1.0, 0.5, 1.0, 0.5, 1.0, 0.0, 1.0, 0.0, 1.0, 0.5, 1.0, 0.5, 1.0, 0.0, 1.0, 0.0, 1.0, 0.5, 1.0, 0.5, 1.0, 0.0, 0.0, 0.0, 0.0, 0.5, 1.0, 0.5, 1.0, 0.0])
me_plane_005.use_remesh_fix_poles = True
me_plane_005.use_remesh_preserve_attributes = False
me_plane_005.use_mirror_vertex_groups = False
me_plane_005.update()
me_cylinder_004 = bpy.data.meshes.new('Cylinder.004')
me_cylinder_004.from_pydata([(0.0, 1.0, -1.0), (0.0, 1.0, 1.0), (0.1951, 0.9808, -1.0), (0.1951, 0.9808, 1.0), (0.3827, 0.9239, -1.0), (0.3827, 0.9239, 1.0), (0.5556, 0.8315, -1.0), (0.5556, 0.8315, 1.0), (0.7071, 0.7071, -1.0), (0.7071, 0.7071, 1.0), (0.8315, 0.5556, -1.0), (0.8315, 0.5556, 1.0), (0.9239, 0.3827, -1.0), (0.9239, 0.3827, 1.0), (0.9808, 0.1951, -1.0), (0.9808, 0.1951, 1.0), (1.0, 7.55e-08, -1.0), (1.0, 7.55e-08, 1.0), (0.9808, -0.1951, -1.0), (0.9808, -0.1951, 1.0), (0.9239, -0.3827, -1.0), (0.9239, -0.3827, 1.0), (0.8315, -0.5556, -1.0), (0.8315, -0.5556, 1.0), (0.7071, -0.7071, -1.0), (0.7071, -0.7071, 1.0), (0.5556, -0.8315, -1.0), (0.5556, -0.8315, 1.0), (0.3827, -0.9239, -1.0), (0.3827, -0.9239, 1.0), (0.1951, -0.9808, -1.0), (0.1951, -0.9808, 1.0), (-3.258e-07, -1.0, -1.0), (-3.258e-07, -1.0, 1.0), (-0.1951, -0.9808, -1.0), (-0.1951, -0.9808, 1.0), (-0.3827, -0.9239, -1.0), (-0.3827, -0.9239, 1.0), (-0.5556, -0.8315, -1.0), (-0.5556, -0.8315, 1.0), (-0.7071, -0.7071, -1.0), (-0.7071, -0.7071, 1.0), (-0.8315, -0.5556, -1.0), (-0.8315, -0.5556, 1.0), (-0.9239, -0.3827, -1.0), (-0.9239, -0.3827, 1.0), (-0.9808, -0.1951, -1.0), (-0.9808, -0.1951, 1.0), (-1.0, 9.656e-07, -1.0), (-1.0, 9.656e-07, 1.0), (-0.9808, 0.1951, -1.0), (-0.9808, 0.1951, 1.0), (-0.9239, 0.3827, -1.0), (-0.9239, 0.3827, 1.0), (-0.8315, 0.5556, -1.0), (-0.8315, 0.5556, 1.0), (-0.7071, 0.7071, -1.0), (-0.7071, 0.7071, 1.0), (-0.5556, 0.8315, -1.0), (-0.5556, 0.8315, 1.0), (-0.3827, 0.9239, -1.0), (-0.3827, 0.9239, 1.0), (-0.1951, 0.9808, -1.0), (-0.1951, 0.9808, 1.0)], [], [(0, 1, 3, 2), (2, 3, 5, 4), (4, 5, 7, 6), (6, 7, 9, 8), (8, 9, 11, 10), (10, 11, 13, 12), (12, 13, 15, 14), (14, 15, 17, 16), (16, 17, 19, 18), (18, 19, 21, 20), (20, 21, 23, 22), (22, 23, 25, 24), (24, 25, 27, 26), (26, 27, 29, 28), (28, 29, 31, 30), (30, 31, 33, 32), (32, 33, 35, 34), (34, 35, 37, 36), (36, 37, 39, 38), (38, 39, 41, 40), (40, 41, 43, 42), (42, 43, 45, 44), (44, 45, 47, 46), (46, 47, 49, 48), (48, 49, 51, 50), (50, 51, 53, 52), (52, 53, 55, 54), (54, 55, 57, 56), (56, 57, 59, 58), (58, 59, 61, 60), (3, 1, 63, 61, 59, 57, 55, 53, 51, 49, 47, 45, 43, 41, 39, 37, 35, 33, 31, 29, 27, 25, 23, 21, 19, 17, 15, 13, 11, 9, 7, 5), (60, 61, 63, 62), (62, 63, 1, 0), (0, 2, 4, 6, 8, 10, 12, 14, 16, 18, 20, 22, 24, 26, 28, 30, 32, 34, 36, 38, 40, 42, 44, 46, 48, 50, 52, 54, 56, 58, 60, 62)])
_uv = me_cylinder_004.uv_layers.new(name='UVMap')
_uv.uv.foreach_set('vector', [1.0, 0.5, 1.0, 1.0, 0.9688, 1.0, 0.9688, 0.5, 0.9688, 0.5, 0.9688, 1.0, 0.9375, 1.0, 0.9375, 0.5, 0.9375, 0.5, 0.9375, 1.0, 0.9062, 1.0, 0.9062, 0.5, 0.9062, 0.5, 0.9062, 1.0, 0.875, 1.0, 0.875, 0.5, 0.875, 0.5, 0.875, 1.0, 0.8438, 1.0, 0.8438, 0.5, 0.8438, 0.5, 0.8438, 1.0, 0.8125, 1.0, 0.8125, 0.5, 0.8125, 0.5, 0.8125, 1.0, 0.7812, 1.0, 0.7812, 0.5, 0.7812, 0.5, 0.7812, 1.0, 0.75, 1.0, 0.75, 0.5, 0.75, 0.5, 0.75, 1.0, 0.7188, 1.0, 0.7188, 0.5, 0.7188, 0.5, 0.7188, 1.0, 0.6875, 1.0, 0.6875, 0.5, 0.6875, 0.5, 0.6875, 1.0, 0.6562, 1.0, 0.6562, 0.5, 0.6562, 0.5, 0.6562, 1.0, 0.625, 1.0, 0.625, 0.5, 0.625, 0.5, 0.625, 1.0, 0.5938, 1.0, 0.5938, 0.5, 0.5938, 0.5, 0.5938, 1.0, 0.5625, 1.0, 0.5625, 0.5, 0.5625, 0.5, 0.5625, 1.0, 0.5312, 1.0, 0.5312, 0.5, 0.5312, 0.5, 0.5312, 1.0, 0.5, 1.0, 0.5, 0.5, 0.5, 0.5, 0.5, 1.0, 0.4688, 1.0, 0.4688, 0.5, 0.4688, 0.5, 0.4688, 1.0, 0.4375, 1.0, 0.4375, 0.5, 0.4375, 0.5, 0.4375, 1.0, 0.4062, 1.0, 0.4062, 0.5, 0.4062, 0.5, 0.4062, 1.0, 0.375, 1.0, 0.375, 0.5, 0.375, 0.5, 0.375, 1.0, 0.3438, 1.0, 0.3438, 0.5, 0.3438, 0.5, 0.3438, 1.0, 0.3125, 1.0, 0.3125, 0.5, 0.3125, 0.5, 0.3125, 1.0, 0.2812, 1.0, 0.2812, 0.5, 0.2812, 0.5, 0.2812, 1.0, 0.25, 1.0, 0.25, 0.5, 0.25, 0.5, 0.25, 1.0, 0.2188, 1.0, 0.2188, 0.5, 0.2188, 0.5, 0.2188, 1.0, 0.1875, 1.0, 0.1875, 0.5, 0.1875, 0.5, 0.1875, 1.0, 0.1562, 1.0, 0.1562, 0.5, 0.1562, 0.5, 0.1562, 1.0, 0.125, 1.0, 0.125, 0.5, 0.125, 0.5, 0.125, 1.0, 0.09375, 1.0, 0.09375, 0.5, 0.09375, 0.5, 0.09375, 1.0, 0.0625, 1.0, 0.0625, 0.5, 0.2968, 0.4854, 0.25, 0.49, 0.2032, 0.4854, 0.1582, 0.4717, 0.1167, 0.4496, 0.08029, 0.4197, 0.05045, 0.3833, 0.02827, 0.3418, 0.01461, 0.2968, 0.01, 0.25, 0.01461, 0.2032, 0.02827, 0.1582, 0.05045, 0.1167, 0.08029, 0.08029, 0.1167, 0.05045, 0.1582, 0.02827, 0.2032, 0.01461, 0.25, 0.01, 0.2968, 0.01461, 0.3418, 0.02827, 0.3833, 0.05045, 0.4197, 0.08029, 0.4496, 0.1167, 0.4717, 0.1582, 0.4854, 0.2032, 0.49, 0.25, 0.4854, 0.2968, 0.4717, 0.3418, 0.4496, 0.3833, 0.4197, 0.4197, 0.3833, 0.4496, 0.3418, 0.4717, 0.0625, 0.5, 0.0625, 1.0, 0.03125, 1.0, 0.03125, 0.5, 0.03125, 0.5, 0.03125, 1.0, 0.0, 1.0, 0.0, 0.5, 0.75, 0.49, 0.7968, 0.4854, 0.8418, 0.4717, 0.8833, 0.4496, 0.9197, 0.4197, 0.9496, 0.3833, 0.9717, 0.3418, 0.9854, 0.2968, 0.99, 0.25, 0.9854, 0.2032, 0.9717, 0.1582, 0.9496, 0.1167, 0.9197, 0.08029, 0.8833, 0.05045, 0.8418, 0.02827, 0.7968, 0.01461, 0.75, 0.01, 0.7032, 0.01461, 0.6582, 0.02827, 0.6167, 0.05045, 0.5803, 0.08029, 0.5504, 0.1167, 0.5283, 0.1582, 0.5146, 0.2032, 0.51, 0.25, 0.5146, 0.2968, 0.5283, 0.3418, 0.5504, 0.3833, 0.5803, 0.4197, 0.6167, 0.4496, 0.6582, 0.4717, 0.7032, 0.4854])
me_cylinder_004.use_remesh_fix_poles = True
me_cylinder_004.use_remesh_preserve_attributes = False
me_cylinder_004.use_mirror_vertex_groups = False
me_cylinder_004.update()
me_plane_006 = bpy.data.meshes.new('Plane.006')
me_plane_006.from_pydata([(-1.151, -1.151, 0.0), (1.151, -1.151, 0.0), (-1.146, -1.146, 0.1514), (1.146, -1.146, 0.1514), (-0.4555, -0.4555, 1.329), (0.4555, -0.4555, 1.329), (1.011, -1.011, 0.242), (0.8824, -0.8824, 0.3326), (0.765, -0.765, 0.4232), (0.6615, -0.6615, 0.5138), (0.5731, -0.5731, 0.6045), (0.5001, -0.5001, 0.6951), (0.4555, -0.4555, 0.7857), (0.4258, -0.4258, 0.8763), (0.408, -0.408, 0.9669), (0.4021, -0.4021, 1.058), (0.408, -0.408, 1.148), (0.4258, -0.4258, 1.239), (-0.4258, -0.4258, 1.239), (-0.408, -0.408, 1.148), (-0.4021, -0.4021, 1.058), (-0.408, -0.408, 0.9669), (-0.4258, -0.4258, 0.8763), (-0.4555, -0.4555, 0.7857), (-0.5001, -0.5001, 0.6951), (-0.5731, -0.5731, 0.6045), (-0.6615, -0.6615, 0.5138), (-0.765, -0.765, 0.4232), (-0.8824, -0.8824, 0.3326), (-1.011, -1.011, 0.242), (-0.4555, -0.4555, 1.995), (0.4555, -0.4555, 1.995), (-0.9083, -0.4555, 1.434), (-0.9083, -0.4555, 1.995), (-0.6819, -0.4555, 1.398), (-0.6819, -0.4555, 1.995), (2.046, -0.4555, 1.802), (2.046, -0.4555, 1.995), (0.7207, -0.4555, 1.53), (0.9858, -0.4555, 1.655), (1.251, -0.4555, 1.726), (1.516, -0.4555, 1.77), (1.781, -0.4555, 1.794), (1.781, -0.4555, 1.995), (1.516, -0.4555, 1.995), (1.251, -0.4555, 1.995), (0.9858, -0.4555, 1.995), (0.7207, -0.4555, 1.995), (-1.151, 0.0, 0.0), (1.151, 0.0, 0.0), (-1.146, -1.192e-07, 0.1514), (1.146, 1.192e-07, 0.1514), (-0.4555, 0.0, 1.329), (0.4555, 0.0, 1.329), (-1.011, 0.0, 0.242), (-0.8824, -5.96e-08, 0.3326), (-0.765, 0.0, 0.4232), (-0.6615, -5.96e-08, 0.5138), (-0.5731, 0.0, 0.6045), (-0.5001, 5.96e-08, 0.6951), (-0.4555, 0.0, 0.7857), (-0.4258, 0.0, 0.8763), (-0.408, 0.0, 0.9669), (-0.4021, 0.0, 1.058), (-0.408, 0.0, 1.148), (-0.4258, 0.0, 1.239), (1.011, 0.0, 0.242), (0.8824, 5.96e-08, 0.3326), (0.765, 0.0, 0.4232), (0.6615, 5.96e-08, 0.5138), (0.5731, 0.0, 0.6045), (0.5001, -5.96e-08, 0.6951), (0.4555, 0.0, 0.7857), (0.4258, 0.0, 0.8763), (0.408, 0.0, 0.9669), (0.4021, 0.0, 1.058), (0.408, 0.0, 1.148), (0.4258, 0.0, 1.239), (-0.4555, 0.0, 1.995), (0.4555, 0.0, 1.995), (-0.9083, 0.0, 1.434), (-0.9083, 0.0, 1.995), (-0.6819, 0.0, 1.995), (-0.6819, 0.0, 1.398), (2.046, 0.0, 1.802), (2.046, 0.0, 1.995), (0.7207, 0.0, 1.995), (0.9858, 0.0, 1.995), (1.251, 0.0, 1.995), (1.516, 0.0, 1.995), (1.781, 0.0, 1.995), (0.7207, 0.0, 1.53), (0.9858, 0.0, 1.655), (1.251, 0.0, 1.726), (1.516, 0.0, 1.77), (1.781, 0.0, 1.794), (-1.167e-07, -0.496, 0.0), (-1.738e-07, -0.496, 0.7035), (0.5389, -0.765, 0.0), (-0.3133, -0.5731, 0.6045), (0.3133, -0.5731, 0.0), (-0.4389, -0.6615, 0.5138), (0.4389, -0.6615, 0.0), (0.3133, -0.5731, 0.6045), (-0.5389, -0.765, 0.0), (-0.5389, -0.765, 0.4232), (0.5389, -0.765, 0.4232), (0.4389, -0.6615, 0.5138), (-0.6195, -0.8824, 0.0), (-0.6195, -0.8824, 0.3326), (0.6195, -0.8824, 0.3326), (0.6773, -1.011, 0.0), (-0.7174, -1.151, 0.0), (-0.6773, -1.011, 0.242), (0.7174, -1.151, 0.0), (-0.4389, -0.6615, 0.0), (-0.7162, -1.146, 0.1514), (0.7162, -1.146, 0.1514), (0.6773, -1.011, 0.242), (-0.3133, -0.5731, 0.0), (-0.6773, -1.011, 0.0), (0.6195, -0.8824, 0.0), (0.0, -0.4555, 1.329), (0.0, -0.4555, 0.7857), (0.0, -0.4258, 0.8763), (0.0, -0.408, 0.9669), (0.0, -0.4021, 1.058), (0.0, -0.408, 1.148), (0.0, -0.4258, 1.239), (0.0, -0.4555, 1.995), (0.0, 0.0, 1.995)], [], [(48, 0, 2, 50), (0, 112, 116, 2), (43, 42, 36, 37), (128, 17, 5, 122), (65, 18, 4, 52), (50, 2, 29, 54), (54, 29, 28, 55), (55, 28, 27, 56), (56, 27, 26, 57), (57, 26, 25, 58), (58, 25, 24, 59), (59, 24, 23, 60), (60, 23, 22, 61), (61, 22, 21, 62), (62, 21, 20, 63), (63, 20, 19, 64), (64, 19, 18, 65), (2, 116, 113, 29), (29, 113, 109, 28), (28, 109, 105, 27), (27, 105, 101, 26), (26, 101, 99, 25), (25, 99, 97, 24), (24, 97, 123, 23), (123, 12, 13, 124), (124, 13, 14, 125), (125, 14, 15, 126), (126, 15, 16, 127), (127, 16, 17, 128), (83, 34, 32, 80), (122, 5, 31, 129), (80, 32, 33, 81), (34, 35, 33, 32), (4, 30, 35, 34), (52, 4, 34, 83), (90, 43, 37, 85), (79, 31, 47, 86), (86, 47, 46, 87), (87, 46, 45, 88), (88, 45, 44, 89), (89, 44, 43, 90), (31, 5, 38, 47), (47, 38, 39, 46), (46, 39, 40, 45), (45, 40, 41, 44), (44, 41, 42, 43), (41, 94, 95, 42), (40, 93, 94, 41), (39, 92, 93, 40), (38, 91, 92, 39), (5, 53, 91, 38), (42, 95, 84, 36), (36, 84, 85, 37), (30, 78, 82, 35), (35, 82, 81, 33), (129, 31, 79, 130), (16, 76, 77, 17), (15, 75, 76, 16), (14, 74, 75, 15), (13, 73, 74, 14), (12, 72, 73, 13), (11, 71, 72, 12), (10, 70, 71, 11), (9, 69, 70, 10), (8, 68, 69, 9), (7, 67, 68, 8), (6, 66, 67, 7), (3, 51, 66, 6), (17, 77, 53, 5), (1, 49, 51, 3), (114, 117, 118, 111), (102, 107, 103, 100), (98, 106, 107, 102), (97, 103, 10, 11), (103, 107, 9, 10), (106, 110, 7, 8), (96, 97, 99, 119), (118, 117, 3, 6), (107, 106, 8, 9), (117, 114, 1, 3), (100, 103, 97, 96), (110, 118, 6, 7), (121, 110, 106, 98), (119, 99, 101, 115), (120, 113, 116, 112), (115, 101, 105, 104), (111, 118, 110, 121), (104, 105, 109, 108), (108, 109, 113, 120), (30, 129, 130, 78), (4, 122, 129, 30), (19, 127, 128, 18), (20, 126, 127, 19), (21, 125, 126, 20), (22, 124, 125, 21), (23, 123, 124, 22), (18, 128, 122, 4), (11, 12, 123, 97)])
_uv = me_plane_006.uv_layers.new(name='UVMap')
_uv.uv.foreach_set('vector', [0.0, 0.5, 0.0, 0.0, 0.0, 0.0, 0.0, 0.5, 0.0, 0.0, 0.1883, 0.0, 0.1876, 0.0, 0.0, 0.0, 1.0, 0.0, 1.0, 0.0, 1.0, 0.0, 1.0, 0.0, 0.5, 0.0, 1.0, 0.0, 1.0, 0.0, 0.5, 0.0, 0.0, 0.5, 0.0, 0.0, 0.0, 0.0, 0.0, 0.5, 0.0, 0.5, 0.0, 0.0, 0.0, 0.0, 0.0, 0.5, 0.0, 0.5, 0.0, 0.0, 0.0, 0.0, 0.0, 0.5, 0.0, 0.5, 0.0, 0.0, 0.0, 0.0, 0.0, 0.5, 0.0, 0.5, 0.0, 0.0, 0.0, 0.0, 0.0, 0.5, 0.0, 0.5, 0.0, 0.0, 0.0, 0.0, 0.0, 0.5, 0.0, 0.5, 0.0, 0.0, 0.0, 0.0, 0.0, 0.5, 0.0, 0.5, 0.0, 0.0, 0.0, 0.0, 0.0, 0.5, 0.0, 0.5, 0.0, 0.0, 0.0, 0.0, 0.0, 0.5, 0.0, 0.5, 0.0, 0.0, 0.0, 0.0, 0.0, 0.5, 0.0, 0.5, 0.0, 0.0, 0.0, 0.0, 0.0, 0.5, 0.0, 0.5, 0.0, 0.0, 0.0, 0.0, 0.0, 0.5, 0.0, 0.5, 0.0, 0.0, 0.0, 0.0, 0.0, 0.5, 0.0, 0.0, 0.1876, 0.0, 0.165, 0.0, 0.0, 0.0, 0.0, 0.0, 0.165, 0.0, 0.149, 0.0, 0.0, 0.0, 0.0, 0.0, 0.149, 0.0, 0.1478, 0.0, 0.0, 0.0, 0.0, 0.0, 0.1478, 0.0, 0.1683, 0.0, 0.0, 0.0, 0.0, 0.0, 0.1683, 0.0, 0.2267, 0.0, 0.0, 0.0, 0.0, 0.0, 0.2267, 0.0, 0.3938, 0.0, 0.0, 0.0, 0.0, 0.0, 0.3938, 0.0, 0.5, 0.0, 0.0, 0.0, 0.5, 0.0, 1.0, 0.0, 1.0, 0.0, 0.5, 0.0, 0.5, 0.0, 1.0, 0.0, 1.0, 0.0, 0.5, 0.0, 0.5, 0.0, 1.0, 0.0, 1.0, 0.0, 0.5, 0.0, 0.5, 0.0, 1.0, 0.0, 1.0, 0.0, 0.5, 0.0, 0.5, 0.0, 1.0, 0.0, 1.0, 0.0, 0.5, 0.0, 0.0, 0.5, 0.0, 0.0, 0.0, 0.0, 0.0, 0.5, 0.5, 0.0, 1.0, 0.0, 1.0, 0.0, 0.5, 0.0, 0.0, 0.5, 0.0, 0.0, 0.0, 0.0, 0.0, 0.5, 0.0, 0.0, 0.0, 0.0, 0.0, 0.0, 0.0, 0.0, 0.0, 0.0, 0.0, 0.0, 0.0, 0.0, 0.0, 0.0, 0.0, 0.5, 0.0, 0.0, 0.0, 0.0, 0.0, 0.5, 1.0, 0.5, 1.0, 0.0, 1.0, 0.0, 1.0, 0.5, 1.0, 0.5, 1.0, 0.0, 1.0, 0.0, 1.0, 0.5, 1.0, 0.5, 1.0, 0.0, 1.0, 0.0, 1.0, 0.5, 1.0, 0.5, 1.0, 0.0, 1.0, 0.0, 1.0, 0.5, 1.0, 0.5, 1.0, 0.0, 1.0, 0.0, 1.0, 0.5, 1.0, 0.5, 1.0, 0.0, 1.0, 0.0, 1.0, 0.5, 1.0, 0.0, 1.0, 0.0, 1.0, 0.0, 1.0, 0.0, 1.0, 0.0, 1.0, 0.0, 1.0, 0.0, 1.0, 0.0, 1.0, 0.0, 1.0, 0.0, 1.0, 0.0, 1.0, 0.0, 1.0, 0.0, 1.0, 0.0, 1.0, 0.0, 1.0, 0.0, 1.0, 0.0, 1.0, 0.0, 1.0, 0.0, 1.0, 0.0, 1.0, 0.0, 1.0, 0.5, 1.0, 0.5, 1.0, 0.0, 1.0, 0.0, 1.0, 0.5, 1.0, 0.5, 1.0, 0.0, 1.0, 0.0, 1.0, 0.5, 1.0, 0.5, 1.0, 0.0, 1.0, 0.0, 1.0, 0.5, 1.0, 0.5, 1.0, 0.0, 1.0, 0.0, 1.0, 0.5, 1.0, 0.5, 1.0, 0.0, 1.0, 0.0, 1.0, 0.5, 1.0, 0.5, 1.0, 0.0, 1.0, 0.0, 1.0, 0.5, 1.0, 0.5, 1.0, 0.0, 0.0, 0.0, 0.0, 0.5, 0.0, 0.5, 0.0, 0.0, 0.0, 0.0, 0.0, 0.5, 0.0, 0.5, 0.0, 0.0, 0.5, 0.0, 1.0, 0.0, 1.0, 0.5, 0.5, 0.5, 1.0, 0.0, 1.0, 0.5, 1.0, 0.5, 1.0, 0.0, 1.0, 0.0, 1.0, 0.5, 1.0, 0.5, 1.0, 0.0, 1.0, 0.0, 1.0, 0.5, 1.0, 0.5, 1.0, 0.0, 1.0, 0.0, 1.0, 0.5, 1.0, 0.5, 1.0, 0.0, 1.0, 0.0, 1.0, 0.5, 1.0, 0.5, 1.0, 0.0, 1.0, 0.0, 1.0, 0.5, 1.0, 0.5, 1.0, 0.0, 1.0, 0.0, 1.0, 0.5, 1.0, 0.5, 1.0, 0.0, 1.0, 0.0, 1.0, 0.5, 1.0, 0.5, 1.0, 0.0, 1.0, 0.0, 1.0, 0.5, 1.0, 0.5, 1.0, 0.0, 1.0, 0.0, 1.0, 0.5, 1.0, 0.5, 1.0, 0.0, 1.0, 0.0, 1.0, 0.5, 1.0, 0.5, 1.0, 0.0, 1.0, 0.0, 1.0, 0.5, 1.0, 0.5, 1.0, 0.0, 1.0, 0.0, 1.0, 0.5, 1.0, 0.5, 1.0, 0.0, 1.0, 0.0, 1.0, 0.5, 1.0, 0.5, 1.0, 0.0, 0.7904, 0.75, 0.7912, 0.8009, 0.8171, 0.8313, 0.8171, 0.75, 0.8992, 0.75, 0.8992, 0.9227, 0.9306, 0.9531, 0.9306, 0.75, 0.8707, 0.75, 0.8707, 0.8922, 0.8992, 0.9227, 0.8992, 0.75, 0.6062, 0.0, 0.7733, 0.0, 1.0, 0.0, 1.0, 0.0, 0.7733, 0.0, 0.8317, 0.0, 1.0, 0.0, 1.0, 0.0, 0.8522, 0.0, 0.851, 0.0, 1.0, 0.0, 1.0, 0.0, 0.02288, 0.75, 0.02288, 0.9835, 0.06944, 0.9531, 0.06944, 0.75, 0.835, 0.0, 0.8124, 0.0, 1.0, 0.0, 1.0, 0.0, 0.8317, 0.0, 0.8522, 0.0, 1.0, 0.0, 1.0, 0.0, 0.8124, 0.0, 0.8117, 0.0, 1.0, 0.0, 1.0, 0.0, 0.9306, 0.75, 0.9306, 0.9531, 0.9771, 0.9835, 0.9771, 0.75, 0.851, 0.0, 0.835, 0.0, 1.0, 0.0, 1.0, 0.0, 0.8434, 0.75, 0.8434, 0.8618, 0.8707, 0.8922, 0.8707, 0.75, 0.06944, 0.75, 0.06944, 0.9531, 0.1008, 0.9227, 0.1008, 0.75, 0.1829, 0.75, 0.1829, 0.8313, 0.2088, 0.8009, 0.2096, 0.75, 0.1008, 0.75, 0.1008, 0.9227, 0.1293, 0.8922, 0.1293, 0.75, 0.8171, 0.75, 0.8171, 0.8313, 0.8434, 0.8618, 0.8434, 0.75, 0.1293, 0.75, 0.1293, 0.8922, 0.1566, 0.8618, 0.1566, 0.75, 0.1566, 0.75, 0.1566, 0.8618, 0.1829, 0.8313, 0.1829, 0.75, 0.0, 0.0, 0.5, 0.0, 0.5, 0.5, 0.0, 0.5, 0.0, 0.0, 0.5, 0.0, 0.5, 0.0, 0.0, 0.0, 0.0, 0.0, 0.5, 0.0, 0.5, 0.0, 0.0, 0.0, 0.0, 0.0, 0.5, 0.0, 0.5, 0.0, 0.0, 0.0, 0.0, 0.0, 0.5, 0.0, 0.5, 0.0, 0.0, 0.0, 0.0, 0.0, 0.5, 0.0, 0.5, 0.0, 0.0, 0.0, 0.0, 0.0, 0.5, 0.0, 0.5, 0.0, 0.0, 0.0, 0.0, 0.0, 0.5, 0.0, 0.5, 0.0, 0.0, 0.0, 1.0, 0.0, 1.0, 0.0, 0.5, 0.0, 0.6062, 0.0])
me_plane_006.use_remesh_fix_poles = True
me_plane_006.use_remesh_preserve_attributes = False
me_plane_006.use_mirror_vertex_groups = False
me_plane_006.update()

# ---- objects
ob_light = bpy.data.objects.new('Light', light_light)
ob_camera = bpy.data.objects.new('Camera', cam_camera)
ob_plane = bpy.data.objects.new('Plane', me_plane_003)
ob_plane_001 = bpy.data.objects.new('Plane.001', me_plane_004)
ob_plane_002 = bpy.data.objects.new('Plane.002', me_plane_005)
ob_cylinder_001 = bpy.data.objects.new('Cylinder.001', me_cylinder_004)
ob_plane_003 = bpy.data.objects.new('Plane.003', me_plane_006)

# ---- transforms, parenting, visibility, modifiers, constraints
ob_light.location = (4.076, 1.005, 5.904)
ob_light.rotation_euler = (0.6503, 0.05522, 1.866)
ob_light.lock_rotations_4d = False
ob_light.empty_display_type = 'ARROWS'
ob_light.color = (0.0, 0.0, 0.0, 0.0)
ob_light.lineart.crease_threshold = 0.0
ob_camera.location = (7.359, -6.926, 4.958)
ob_camera.rotation_euler = (1.109, 0.0, 0.8149)
ob_camera.lock_rotations_4d = False
ob_camera.empty_display_type = 'ARROWS'
ob_camera.color = (0.0, 0.0, 0.0, 0.0)
ob_camera.display_type = 'WIRE'
ob_camera.lineart.crease_threshold = 0.0
ob_plane.location = (0.0, 0.0, 0.0)
ob_plane.lineart.crease_threshold = 0.0
_m = ob_plane.modifiers.new('Mirror', 'MIRROR')
_m.use_axis = (False, True, False)
_m = ob_plane.modifiers.new('Subdivision', 'SUBSURF')
_m.uv_smooth = 'PRESERVE_CORNERS'
_m.levels = 3
_m.render_levels = 1
ob_plane_001.location = (0.0, 0.0, 0.0)
ob_plane_001.lineart.crease_threshold = 0.0
ob_plane_002.location = (0.0, 0.0, 0.0)
ob_plane_002.lineart.crease_threshold = 0.0
_m = ob_plane_002.modifiers.new('Boolean', 'BOOLEAN')
_m.object = ob_cylinder_001
_m.solver = 'FAST'
_m = ob_plane_002.modifiers.new('Mirror', 'MIRROR')
_m.use_axis = (False, True, False)
ob_cylinder_001.location = (0.0, -1.371, 0.0)
ob_cylinder_001.scale = (0.744, 0.8838, 0.744)
ob_cylinder_001.display_type = 'WIRE'
ob_cylinder_001.lineart.crease_threshold = 0.0
ob_plane_003.location = (0.0, 0.0, 0.0)
ob_plane_003.lineart.crease_threshold = 0.0
_m = ob_plane_003.modifiers.new('Mirror', 'MIRROR')
_m.use_axis = (False, True, False)
_m = ob_plane_003.modifiers.new('Subdivision', 'SUBSURF')
_m.uv_smooth = 'PRESERVE_CORNERS'
_m.levels = 3
_m.render_levels = 1

# ---- collection membership
col_collection.objects.link(ob_light)
col_collection.objects.link(ob_camera)
col_collection.objects.link(ob_plane)
col_backup_part1.objects.link(ob_plane_001)
col_backup2.objects.link(ob_plane_002)
col_backup2.objects.link(ob_cylinder_001)
col_backup_part2.objects.link(ob_plane_003)
def _layer_coll(name, lc=None):
    lc = lc or bpy.context.view_layer.layer_collection
    for c in lc.children:
        if c.name == name: return c
        r = _layer_coll(name, c)
        if r: return r
_layer_coll('Backup Part1').exclude = True
_layer_coll('Backup2').exclude = True
_layer_coll('Backup Part2').exclude = True

# ---- scene / render settings (as saved in the file)
scene.camera = ob_camera
scene.frame_start = 1; scene.frame_end = 250; scene.frame_set(159)
scene.render.engine = 'BLENDER_EEVEE_NEXT'
scene.cycles.use_denoising = False
scene.cycles.samples = 128
scene.cycles.sampling_pattern = 'TABULATED_SOBOL'
scene.cycles.use_adaptive_sampling = False
scene.cycles.use_light_tree = False
scene.view_settings.view_transform = 'Filmic'
bpy.context.view_layer.update()
